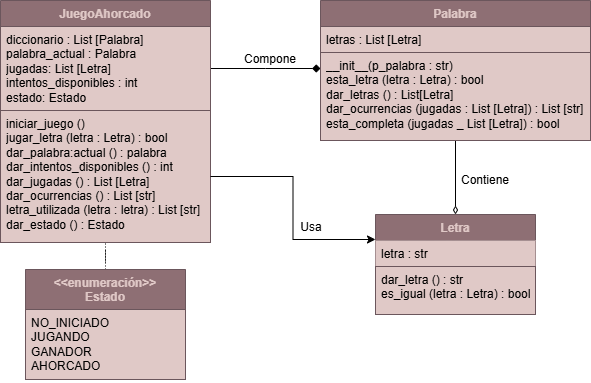

The diagram above was exported from draw.io. Its source (the exported page's mxGraphModel, read from the mxfile embedded in the PNG):
<mxGraphModel dx="1114" dy="554" grid="1" gridSize="10" guides="1" tooltips="1" connect="1" arrows="1" fold="1" page="1" pageScale="1" pageWidth="827" pageHeight="1169" math="0" shadow="0">
  <root>
    <mxCell id="0" />
    <mxCell id="1" parent="0" />
    <mxCell id="Q1Jaan7h8uwPK4K_bYpI-2" value="&lt;font style=&quot;color: rgb(224, 201, 199);&quot;&gt;JuegoAhorcado&lt;/font&gt;" style="swimlane;fontStyle=1;align=center;verticalAlign=top;childLayout=stackLayout;horizontal=1;startSize=26;horizontalStack=0;resizeParent=1;resizeParentMax=0;resizeLast=0;collapsible=1;marginBottom=0;whiteSpace=wrap;html=1;fillColor=#8E6F74;strokeColor=#6B565C;" vertex="1" parent="1">
      <mxGeometry x="130" y="80" width="210" height="242" as="geometry" />
    </mxCell>
    <mxCell id="Q1Jaan7h8uwPK4K_bYpI-21" style="edgeStyle=orthogonalEdgeStyle;rounded=0;orthogonalLoop=1;jettySize=auto;html=1;exitX=1;exitY=0.5;exitDx=0;exitDy=0;endArrow=diamond;endFill=1;" edge="1" parent="Q1Jaan7h8uwPK4K_bYpI-2" source="Q1Jaan7h8uwPK4K_bYpI-3">
      <mxGeometry relative="1" as="geometry">
        <mxPoint x="320" y="68" as="targetPoint" />
      </mxGeometry>
    </mxCell>
    <mxCell id="Q1Jaan7h8uwPK4K_bYpI-3" value="diccionario : List [Palabra]&lt;div&gt;palabra_actual : Palabra&lt;/div&gt;&lt;div&gt;jugadas: List [Letra]&lt;/div&gt;&lt;div&gt;intentos_disponibles : int&lt;/div&gt;&lt;div&gt;estado: Estado&lt;/div&gt;" style="text;strokeColor=#6B565C;fillColor=#E0C9C7;align=left;verticalAlign=top;spacingLeft=4;spacingRight=4;overflow=hidden;rotatable=0;points=[[0,0.5],[1,0.5]];portConstraint=eastwest;whiteSpace=wrap;html=1;" vertex="1" parent="Q1Jaan7h8uwPK4K_bYpI-2">
      <mxGeometry y="26" width="210" height="84" as="geometry" />
    </mxCell>
    <mxCell id="Q1Jaan7h8uwPK4K_bYpI-5" value="iniciar_juego ()&lt;div&gt;jugar_letra (letra : Letra) : bool&lt;/div&gt;&lt;div&gt;dar_palabra:actual () : palabra&lt;/div&gt;&lt;div&gt;dar_intentos_disponibles () : int&lt;/div&gt;&lt;div&gt;dar_jugadas () : List [Letra]&lt;/div&gt;&lt;div&gt;dar_ocurrencias () : List [str]&lt;/div&gt;&lt;div&gt;letra_utilizada (letra : letra) : List [str]&lt;/div&gt;&lt;div&gt;dar_estado () : Estado&lt;/div&gt;" style="text;strokeColor=#6B565C;fillColor=#E0C9C7;align=left;verticalAlign=top;spacingLeft=4;spacingRight=4;overflow=hidden;rotatable=0;points=[[0,0.5],[1,0.5]];portConstraint=eastwest;whiteSpace=wrap;html=1;" vertex="1" parent="Q1Jaan7h8uwPK4K_bYpI-2">
      <mxGeometry y="110" width="210" height="132" as="geometry" />
    </mxCell>
    <mxCell id="Q1Jaan7h8uwPK4K_bYpI-22" style="edgeStyle=orthogonalEdgeStyle;rounded=0;orthogonalLoop=1;jettySize=auto;html=1;entryX=0.5;entryY=0;entryDx=0;entryDy=0;endArrow=diamondThin;endFill=0;" edge="1" parent="1" source="Q1Jaan7h8uwPK4K_bYpI-6" target="Q1Jaan7h8uwPK4K_bYpI-10">
      <mxGeometry relative="1" as="geometry" />
    </mxCell>
    <mxCell id="Q1Jaan7h8uwPK4K_bYpI-6" value="&lt;font style=&quot;color: rgb(224, 201, 199);&quot;&gt;Palabra&lt;/font&gt;" style="swimlane;fontStyle=1;align=center;verticalAlign=top;childLayout=stackLayout;horizontal=1;startSize=26;horizontalStack=0;resizeParent=1;resizeParentMax=0;resizeLast=0;collapsible=1;marginBottom=0;whiteSpace=wrap;html=1;fillColor=#8E6F74;strokeColor=#6B565C;" vertex="1" parent="1">
      <mxGeometry x="450" y="80" width="270" height="140" as="geometry" />
    </mxCell>
    <mxCell id="Q1Jaan7h8uwPK4K_bYpI-7" value="letras : List [Letra]" style="text;strokeColor=#6B565C;fillColor=#E0C9C7;align=left;verticalAlign=top;spacingLeft=4;spacingRight=4;overflow=hidden;rotatable=0;points=[[0,0.5],[1,0.5]];portConstraint=eastwest;whiteSpace=wrap;html=1;" vertex="1" parent="Q1Jaan7h8uwPK4K_bYpI-6">
      <mxGeometry y="26" width="270" height="26" as="geometry" />
    </mxCell>
    <mxCell id="Q1Jaan7h8uwPK4K_bYpI-9" value="__init__(p_palabra : str)&lt;div&gt;esta_letra (letra : Letra) : bool&lt;/div&gt;&lt;div&gt;dar_letras () : List[Letra]&lt;/div&gt;&lt;div&gt;dar_ocurrencias (jugadas : List [Letra]) : List [str]&lt;/div&gt;&lt;div&gt;esta_completa (jugadas _ List [Letra]) : bool&lt;/div&gt;" style="text;strokeColor=#6B565C;fillColor=#E0C9C7;align=left;verticalAlign=top;spacingLeft=4;spacingRight=4;overflow=hidden;rotatable=0;points=[[0,0.5],[1,0.5]];portConstraint=eastwest;whiteSpace=wrap;html=1;" vertex="1" parent="Q1Jaan7h8uwPK4K_bYpI-6">
      <mxGeometry y="52" width="270" height="88" as="geometry" />
    </mxCell>
    <mxCell id="Q1Jaan7h8uwPK4K_bYpI-10" value="&lt;font style=&quot;color: rgb(224, 201, 199);&quot;&gt;Letra&lt;/font&gt;" style="swimlane;fontStyle=1;align=center;verticalAlign=top;childLayout=stackLayout;horizontal=1;startSize=26;horizontalStack=0;resizeParent=1;resizeParentMax=0;resizeLast=0;collapsible=1;marginBottom=0;whiteSpace=wrap;html=1;strokeColor=#6B565C;fillColor=#8E6F74;" vertex="1" parent="1">
      <mxGeometry x="505" y="294" width="160" height="100" as="geometry" />
    </mxCell>
    <mxCell id="Q1Jaan7h8uwPK4K_bYpI-11" value="letra : str" style="text;strokeColor=none;fillColor=#E0C9C7;align=left;verticalAlign=top;spacingLeft=4;spacingRight=4;overflow=hidden;rotatable=0;points=[[0,0.5],[1,0.5]];portConstraint=eastwest;whiteSpace=wrap;html=1;" vertex="1" parent="Q1Jaan7h8uwPK4K_bYpI-10">
      <mxGeometry y="26" width="160" height="26" as="geometry" />
    </mxCell>
    <mxCell id="Q1Jaan7h8uwPK4K_bYpI-13" value="dar_letra () : str&lt;div&gt;es_igual (letra : Letra) : bool&lt;/div&gt;" style="text;strokeColor=#6B565C;fillColor=#E0C9C7;align=left;verticalAlign=top;spacingLeft=4;spacingRight=4;overflow=hidden;rotatable=0;points=[[0,0.5],[1,0.5]];portConstraint=eastwest;whiteSpace=wrap;html=1;" vertex="1" parent="Q1Jaan7h8uwPK4K_bYpI-10">
      <mxGeometry y="52" width="160" height="48" as="geometry" />
    </mxCell>
    <mxCell id="Q1Jaan7h8uwPK4K_bYpI-29" style="edgeStyle=orthogonalEdgeStyle;rounded=0;orthogonalLoop=1;jettySize=auto;html=1;entryX=0.5;entryY=1;entryDx=0;entryDy=0;dashed=1;dashPattern=1 2;endArrow=none;startFill=0;" edge="1" parent="1" source="Q1Jaan7h8uwPK4K_bYpI-14" target="Q1Jaan7h8uwPK4K_bYpI-2">
      <mxGeometry relative="1" as="geometry" />
    </mxCell>
    <mxCell id="Q1Jaan7h8uwPK4K_bYpI-14" value="&lt;font style=&quot;color: rgb(224, 201, 199);&quot;&gt;&amp;lt;&amp;lt;enumeración&amp;gt;&amp;gt;&lt;/font&gt;&lt;div&gt;&lt;font style=&quot;color: rgb(224, 201, 199);&quot;&gt;Estado&lt;/font&gt;&lt;/div&gt;" style="swimlane;fontStyle=1;align=center;verticalAlign=top;childLayout=stackLayout;horizontal=1;startSize=40;horizontalStack=0;resizeParent=1;resizeParentMax=0;resizeLast=0;collapsible=1;marginBottom=0;whiteSpace=wrap;html=1;fillColor=#8E6F74;strokeColor=#6B565C;" vertex="1" parent="1">
      <mxGeometry x="155" y="349" width="160" height="110" as="geometry" />
    </mxCell>
    <mxCell id="Q1Jaan7h8uwPK4K_bYpI-15" value="NO_INICIADO&lt;div&gt;JUGANDO&lt;/div&gt;&lt;div&gt;GANADOR&lt;/div&gt;&lt;div&gt;AHORCADO&lt;/div&gt;" style="text;strokeColor=#6B565C;fillColor=#E0C9C7;align=left;verticalAlign=top;spacingLeft=4;spacingRight=4;overflow=hidden;rotatable=0;points=[[0,0.5],[1,0.5]];portConstraint=eastwest;whiteSpace=wrap;html=1;" vertex="1" parent="Q1Jaan7h8uwPK4K_bYpI-14">
      <mxGeometry y="40" width="160" height="70" as="geometry" />
    </mxCell>
    <mxCell id="Q1Jaan7h8uwPK4K_bYpI-25" style="edgeStyle=orthogonalEdgeStyle;rounded=0;orthogonalLoop=1;jettySize=auto;html=1;entryX=0;entryY=0.25;entryDx=0;entryDy=0;" edge="1" parent="1" source="Q1Jaan7h8uwPK4K_bYpI-5" target="Q1Jaan7h8uwPK4K_bYpI-10">
      <mxGeometry relative="1" as="geometry" />
    </mxCell>
    <mxCell id="Q1Jaan7h8uwPK4K_bYpI-26" value="Compone" style="text;strokeColor=none;align=center;fillColor=none;html=1;verticalAlign=middle;whiteSpace=wrap;rounded=0;" vertex="1" parent="1">
      <mxGeometry x="370" y="124" width="60" height="30" as="geometry" />
    </mxCell>
    <mxCell id="Q1Jaan7h8uwPK4K_bYpI-27" value="Contiene" style="text;strokeColor=none;align=center;fillColor=none;html=1;verticalAlign=middle;whiteSpace=wrap;rounded=0;" vertex="1" parent="1">
      <mxGeometry x="585" y="245" width="60" height="30" as="geometry" />
    </mxCell>
    <mxCell id="Q1Jaan7h8uwPK4K_bYpI-28" value="Usa" style="text;strokeColor=none;align=center;fillColor=none;html=1;verticalAlign=middle;whiteSpace=wrap;rounded=0;" vertex="1" parent="1">
      <mxGeometry x="411" y="292" width="60" height="30" as="geometry" />
    </mxCell>
  </root>
</mxGraphModel>